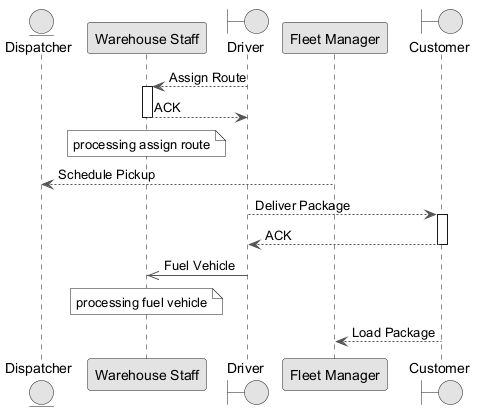

The diagram above was rendered by PlantUML. Its source (embedded in the PNG):
@startuml
skinparam monochrome true
skinparam ArrowColor #555555
entity "Dispatcher" as D
participant "Warehouse Staff" as WS
boundary "Driver" as D2
participant "Fleet Manager" as FM
boundary "Customer" as C
D2 --> WS : Assign Route
activate WS
WS --> D2 : ACK
deactivate WS
note over WS : processing assign route
FM --> D : Schedule Pickup
D2 --> C : Deliver Package
activate C
C --> D2 : ACK
deactivate C
D2 ->> WS : Fuel Vehicle
note over WS : processing fuel vehicle
C --> FM : Load Package
@enduml